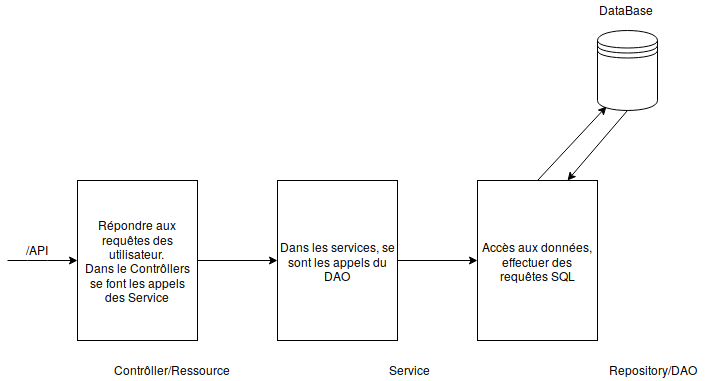

The diagram above was exported from draw.io. Its source (the exported page's mxGraphModel, read from the mxfile embedded in the PNG):
<mxGraphModel dx="1087" dy="725" grid="1" gridSize="10" guides="1" tooltips="1" connect="1" arrows="1" fold="1" page="1" pageScale="1" pageWidth="827" pageHeight="1169" math="0" shadow="0">
  <root>
    <mxCell id="0" />
    <mxCell id="1" parent="0" />
    <mxCell id="tJSCmQrknZLkw18jZoYU-1" value="" style="shape=datastore;whiteSpace=wrap;html=1;" vertex="1" parent="1">
      <mxGeometry x="680" y="170" width="60" height="80" as="geometry" />
    </mxCell>
    <mxCell id="tJSCmQrknZLkw18jZoYU-2" value="Accès aux données, effectuer des requêtes SQL" style="rounded=0;whiteSpace=wrap;html=1;" vertex="1" parent="1">
      <mxGeometry x="560" y="320" width="120" height="160" as="geometry" />
    </mxCell>
    <mxCell id="tJSCmQrknZLkw18jZoYU-3" value="" style="endArrow=classic;html=1;exitX=0.5;exitY=0;exitDx=0;exitDy=0;entryX=0.15;entryY=0.95;entryDx=0;entryDy=0;entryPerimeter=0;" edge="1" parent="1" source="tJSCmQrknZLkw18jZoYU-2" target="tJSCmQrknZLkw18jZoYU-1">
      <mxGeometry width="50" height="50" relative="1" as="geometry">
        <mxPoint x="600" y="300" as="sourcePoint" />
        <mxPoint x="650" y="250" as="targetPoint" />
        <Array as="points" />
      </mxGeometry>
    </mxCell>
    <mxCell id="tJSCmQrknZLkw18jZoYU-4" value="" style="endArrow=classic;html=1;exitX=0.5;exitY=1;exitDx=0;exitDy=0;entryX=0.75;entryY=0;entryDx=0;entryDy=0;" edge="1" parent="1" source="tJSCmQrknZLkw18jZoYU-1" target="tJSCmQrknZLkw18jZoYU-2">
      <mxGeometry width="50" height="50" relative="1" as="geometry">
        <mxPoint x="750" y="160" as="sourcePoint" />
        <mxPoint x="750" y="320" as="targetPoint" />
      </mxGeometry>
    </mxCell>
    <mxCell id="tJSCmQrknZLkw18jZoYU-6" value="Dans les services, se sont les appels du DAO" style="rounded=0;whiteSpace=wrap;html=1;" vertex="1" parent="1">
      <mxGeometry x="360" y="320" width="120" height="160" as="geometry" />
    </mxCell>
    <mxCell id="tJSCmQrknZLkw18jZoYU-7" value="&lt;div&gt;Répondre aux requêtes des utilisateur. &lt;br&gt;&lt;/div&gt;&lt;div&gt;Dans le Contrôllers se font les appels des Service&lt;/div&gt;" style="rounded=0;whiteSpace=wrap;html=1;" vertex="1" parent="1">
      <mxGeometry x="160" y="320" width="120" height="160" as="geometry" />
    </mxCell>
    <mxCell id="tJSCmQrknZLkw18jZoYU-8" value="" style="endArrow=classic;html=1;exitX=1;exitY=0.5;exitDx=0;exitDy=0;entryX=0;entryY=0.5;entryDx=0;entryDy=0;" edge="1" parent="1" source="tJSCmQrknZLkw18jZoYU-7" target="tJSCmQrknZLkw18jZoYU-6">
      <mxGeometry width="50" height="50" relative="1" as="geometry">
        <mxPoint x="80" y="550" as="sourcePoint" />
        <mxPoint x="130" y="500" as="targetPoint" />
      </mxGeometry>
    </mxCell>
    <mxCell id="tJSCmQrknZLkw18jZoYU-9" value="" style="endArrow=classic;html=1;exitX=1;exitY=0.5;exitDx=0;exitDy=0;entryX=0;entryY=0.5;entryDx=0;entryDy=0;" edge="1" parent="1" source="tJSCmQrknZLkw18jZoYU-6" target="tJSCmQrknZLkw18jZoYU-2">
      <mxGeometry width="50" height="50" relative="1" as="geometry">
        <mxPoint x="580" y="399" as="sourcePoint" />
        <mxPoint x="670" y="399" as="targetPoint" />
      </mxGeometry>
    </mxCell>
    <mxCell id="tJSCmQrknZLkw18jZoYU-10" value="" style="endArrow=classic;html=1;entryX=0;entryY=0.5;entryDx=0;entryDy=0;" edge="1" parent="1" target="tJSCmQrknZLkw18jZoYU-7">
      <mxGeometry width="50" height="50" relative="1" as="geometry">
        <mxPoint x="90" y="400" as="sourcePoint" />
        <mxPoint x="250" y="500" as="targetPoint" />
        <Array as="points">
          <mxPoint x="120" y="400" />
        </Array>
      </mxGeometry>
    </mxCell>
    <mxCell id="tJSCmQrknZLkw18jZoYU-11" value="/API" style="text;html=1;resizable=0;points=[];autosize=1;align=left;verticalAlign=top;spacingTop=-4;" vertex="1" parent="1">
      <mxGeometry x="107" y="380" width="40" height="20" as="geometry" />
    </mxCell>
    <mxCell id="tJSCmQrknZLkw18jZoYU-12" value="Repository/DAO" style="text;html=1;resizable=0;points=[];autosize=1;align=left;verticalAlign=top;spacingTop=-4;" vertex="1" parent="1">
      <mxGeometry x="690" y="500" width="100" height="20" as="geometry" />
    </mxCell>
    <mxCell id="tJSCmQrknZLkw18jZoYU-13" value="Service" style="text;html=1;resizable=0;points=[];autosize=1;align=left;verticalAlign=top;spacingTop=-4;" vertex="1" parent="1">
      <mxGeometry x="470" y="500" width="60" height="20" as="geometry" />
    </mxCell>
    <mxCell id="tJSCmQrknZLkw18jZoYU-14" value="Contrôller/Ressource" style="text;html=1;resizable=0;points=[];autosize=1;align=left;verticalAlign=top;spacingTop=-4;" vertex="1" parent="1">
      <mxGeometry x="195" y="500" width="130" height="20" as="geometry" />
    </mxCell>
    <mxCell id="tJSCmQrknZLkw18jZoYU-17" value="DataBase" style="text;html=1;resizable=0;points=[];autosize=1;align=left;verticalAlign=top;spacingTop=-4;" vertex="1" parent="1">
      <mxGeometry x="680" y="140" width="70" height="20" as="geometry" />
    </mxCell>
  </root>
</mxGraphModel>